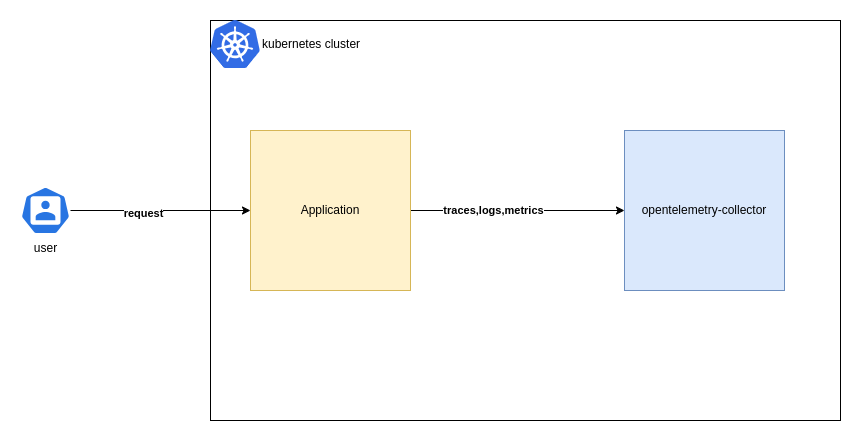

The diagram above was exported from draw.io. Its source (the exported page's mxGraphModel, read from the mxfile embedded in the PNG):
<mxGraphModel dx="2261" dy="843" grid="1" gridSize="10" guides="1" tooltips="1" connect="1" arrows="1" fold="1" page="1" pageScale="1" pageWidth="827" pageHeight="1169" math="0" shadow="0">
  <root>
    <mxCell id="0" />
    <mxCell id="1" parent="0" />
    <mxCell id="TIAMCGAYwyrp1Py1rRRc-13" value="" style="rounded=0;whiteSpace=wrap;html=1;fillColor=none;" parent="1" vertex="1">
      <mxGeometry y="200" width="630" height="400" as="geometry" />
    </mxCell>
    <mxCell id="TIAMCGAYwyrp1Py1rRRc-9" style="edgeStyle=orthogonalEdgeStyle;rounded=0;orthogonalLoop=1;jettySize=auto;html=1;" parent="1" source="TIAMCGAYwyrp1Py1rRRc-1" target="TIAMCGAYwyrp1Py1rRRc-8" edge="1">
      <mxGeometry relative="1" as="geometry" />
    </mxCell>
    <mxCell id="TIAMCGAYwyrp1Py1rRRc-10" value="&lt;b&gt;traces,logs,metrics&lt;/b&gt;" style="edgeLabel;html=1;align=center;verticalAlign=middle;resizable=0;points=[];" parent="TIAMCGAYwyrp1Py1rRRc-9" vertex="1" connectable="0">
      <mxGeometry x="-0.2353" y="1" relative="1" as="geometry">
        <mxPoint as="offset" />
      </mxGeometry>
    </mxCell>
    <mxCell id="TIAMCGAYwyrp1Py1rRRc-1" value="Application" style="whiteSpace=wrap;html=1;aspect=fixed;fillColor=#fff2cc;strokeColor=#d6b656;" parent="1" vertex="1">
      <mxGeometry x="40" y="310" width="160" height="160" as="geometry" />
    </mxCell>
    <mxCell id="TIAMCGAYwyrp1Py1rRRc-3" style="edgeStyle=orthogonalEdgeStyle;rounded=0;orthogonalLoop=1;jettySize=auto;html=1;entryX=0;entryY=0.5;entryDx=0;entryDy=0;" parent="1" source="TIAMCGAYwyrp1Py1rRRc-2" target="TIAMCGAYwyrp1Py1rRRc-1" edge="1">
      <mxGeometry relative="1" as="geometry" />
    </mxCell>
    <mxCell id="TIAMCGAYwyrp1Py1rRRc-12" value="request" style="edgeLabel;html=1;align=center;verticalAlign=middle;resizable=0;points=[];fontStyle=1" parent="TIAMCGAYwyrp1Py1rRRc-3" vertex="1" connectable="0">
      <mxGeometry x="-0.2" y="-2" relative="1" as="geometry">
        <mxPoint as="offset" />
      </mxGeometry>
    </mxCell>
    <mxCell id="TIAMCGAYwyrp1Py1rRRc-2" value="user" style="sketch=0;html=1;dashed=0;whitespace=wrap;fillColor=#2875E2;strokeColor=#ffffff;points=[[0.005,0.63,0],[0.1,0.2,0],[0.9,0.2,0],[0.5,0,0],[0.995,0.63,0],[0.72,0.99,0],[0.5,1,0],[0.28,0.99,0]];verticalLabelPosition=bottom;align=center;verticalAlign=top;shape=mxgraph.kubernetes.icon;prIcon=user" parent="1" vertex="1">
      <mxGeometry x="-190" y="366" width="50" height="48" as="geometry" />
    </mxCell>
    <mxCell id="TIAMCGAYwyrp1Py1rRRc-8" value="opentelemetry-collector" style="whiteSpace=wrap;html=1;aspect=fixed;fillColor=#dae8fc;strokeColor=#6c8ebf;" parent="1" vertex="1">
      <mxGeometry x="414" y="310" width="160" height="160" as="geometry" />
    </mxCell>
    <mxCell id="TIAMCGAYwyrp1Py1rRRc-14" value="kubernetes cluster" style="image;sketch=0;aspect=fixed;html=1;points=[];align=left;fontSize=12;image=img/lib/mscae/Kubernetes.svg;labelPosition=right;verticalLabelPosition=middle;verticalAlign=middle;" parent="1" vertex="1">
      <mxGeometry y="200" width="50" height="48" as="geometry" />
    </mxCell>
  </root>
</mxGraphModel>